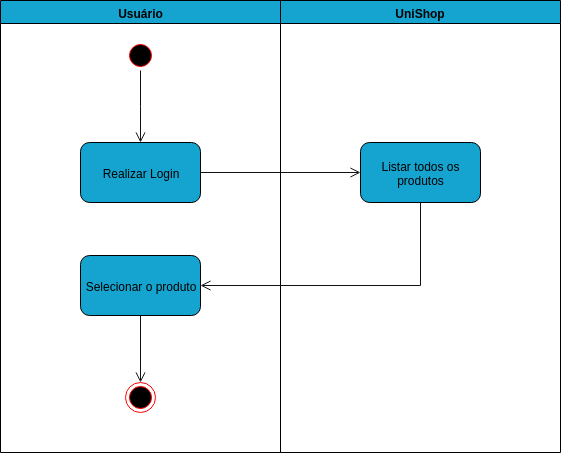

The diagram above was exported from draw.io. Its source (the exported page's mxGraphModel, read from the mxfile embedded in the PNG):
<mxGraphModel dx="1140" dy="534" grid="1" gridSize="10" guides="1" tooltips="1" connect="1" arrows="1" fold="1" page="1" pageScale="1" pageWidth="827" pageHeight="1169" math="0" shadow="0">
  <root>
    <mxCell id="awn1mHB1QLKQksgmSDFT-0" />
    <mxCell id="awn1mHB1QLKQksgmSDFT-1" parent="awn1mHB1QLKQksgmSDFT-0" />
    <mxCell id="NVTNzQXDRQ_j9amug3Y_-0" value="Usuário" style="swimlane;whiteSpace=wrap;fillColor=#15A4CF;" vertex="1" parent="awn1mHB1QLKQksgmSDFT-1">
      <mxGeometry x="165" y="128" width="280" height="492" as="geometry" />
    </mxCell>
    <mxCell id="NVTNzQXDRQ_j9amug3Y_-1" value="" style="ellipse;shape=startState;fillColor=#000000;strokeColor=#ff0000;" vertex="1" parent="NVTNzQXDRQ_j9amug3Y_-0">
      <mxGeometry x="125" y="40" width="30" height="30" as="geometry" />
    </mxCell>
    <mxCell id="NVTNzQXDRQ_j9amug3Y_-2" value="" style="edgeStyle=elbowEdgeStyle;elbow=horizontal;verticalAlign=bottom;endArrow=open;endSize=8;strokeColor=#121212;endFill=1;rounded=0;fillColor=#121212;" edge="1" parent="NVTNzQXDRQ_j9amug3Y_-0" source="NVTNzQXDRQ_j9amug3Y_-1" target="NVTNzQXDRQ_j9amug3Y_-4">
      <mxGeometry x="100" y="40" as="geometry">
        <mxPoint x="115.5" y="110" as="targetPoint" />
      </mxGeometry>
    </mxCell>
    <mxCell id="NVTNzQXDRQ_j9amug3Y_-3" value="" style="ellipse;shape=endState;fillColor=#000000;strokeColor=#ff0000" vertex="1" parent="NVTNzQXDRQ_j9amug3Y_-0">
      <mxGeometry x="125" y="242" width="30" height="30" as="geometry" />
    </mxCell>
    <mxCell id="NVTNzQXDRQ_j9amug3Y_-4" value="Realizar Login&lt;br&gt;" style="rounded=1;whiteSpace=wrap;html=1;fillColor=#15A4CF;" vertex="1" parent="NVTNzQXDRQ_j9amug3Y_-0">
      <mxGeometry x="80" y="142" width="120" height="60" as="geometry" />
    </mxCell>
    <mxCell id="NVTNzQXDRQ_j9amug3Y_-5" value="UniShop" style="swimlane;whiteSpace=wrap;startSize=23;fillColor=#15A4CF;" vertex="1" parent="awn1mHB1QLKQksgmSDFT-1">
      <mxGeometry x="445" y="128" width="280" height="492" as="geometry">
        <mxRectangle x="444" y="128" width="80" height="23" as="alternateBounds" />
      </mxGeometry>
    </mxCell>
    <mxCell id="NVTNzQXDRQ_j9amug3Y_-6" value="Listar todos os produtos" style="rounded=1;whiteSpace=wrap;html=1;fillColor=#15A4CF;" vertex="1" parent="NVTNzQXDRQ_j9amug3Y_-5">
      <mxGeometry x="80" y="142" width="120" height="60" as="geometry" />
    </mxCell>
    <mxCell id="NVTNzQXDRQ_j9amug3Y_-7" value="" style="edgeStyle=elbowEdgeStyle;elbow=horizontal;verticalAlign=bottom;endArrow=open;endSize=8;strokeColor=#121212;endFill=1;rounded=0;entryX=0;entryY=0.5;entryDx=0;entryDy=0;exitX=1;exitY=0.5;exitDx=0;exitDy=0;" edge="1" parent="awn1mHB1QLKQksgmSDFT-1" source="NVTNzQXDRQ_j9amug3Y_-4" target="NVTNzQXDRQ_j9amug3Y_-6">
      <mxGeometry x="110" y="50" as="geometry">
        <mxPoint x="290" y="280" as="targetPoint" />
        <mxPoint x="289.5" y="208" as="sourcePoint" />
      </mxGeometry>
    </mxCell>
    <mxCell id="NVTNzQXDRQ_j9amug3Y_-8" value="" style="edgeStyle=elbowEdgeStyle;elbow=horizontal;verticalAlign=bottom;endArrow=open;endSize=8;strokeColor=#121212;endFill=1;rounded=0;entryX=1;entryY=0.5;entryDx=0;entryDy=0;exitX=0.5;exitY=1;exitDx=0;exitDy=0;" edge="1" parent="awn1mHB1QLKQksgmSDFT-1" source="NVTNzQXDRQ_j9amug3Y_-6" target="NVTNzQXDRQ_j9amug3Y_-3">
      <mxGeometry x="120" y="60" as="geometry">
        <mxPoint x="534" y="310" as="targetPoint" />
        <mxPoint x="375" y="310" as="sourcePoint" />
        <Array as="points">
          <mxPoint x="584" y="385" />
        </Array>
      </mxGeometry>
    </mxCell>
  </root>
</mxGraphModel>